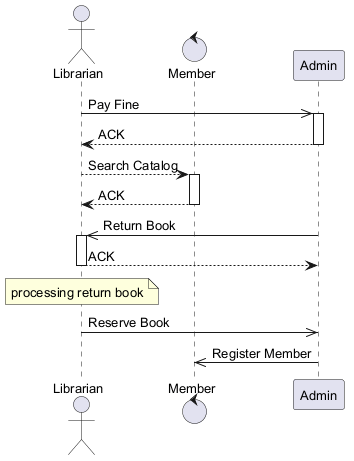

The diagram above was rendered by PlantUML. Its source (embedded in the PNG):
@startuml
skinparam backgroundColor #FFFFFF
skinparam classBackgroundColor #F3E5F5
skinparam classBorderColor #6A1B9A
skinparam defaultFontSize 13
actor "Librarian" as L
control "Member" as M
participant "Admin" as A
L ->> A : Pay Fine
activate A
A --> L : ACK
deactivate A
L --> M : Search Catalog
activate M
M --> L : ACK
deactivate M
A ->> L : Return Book
activate L
L --> A : ACK
deactivate L
note over L : processing return book
L ->> A : Reserve Book
A ->> M : Register Member
@enduml